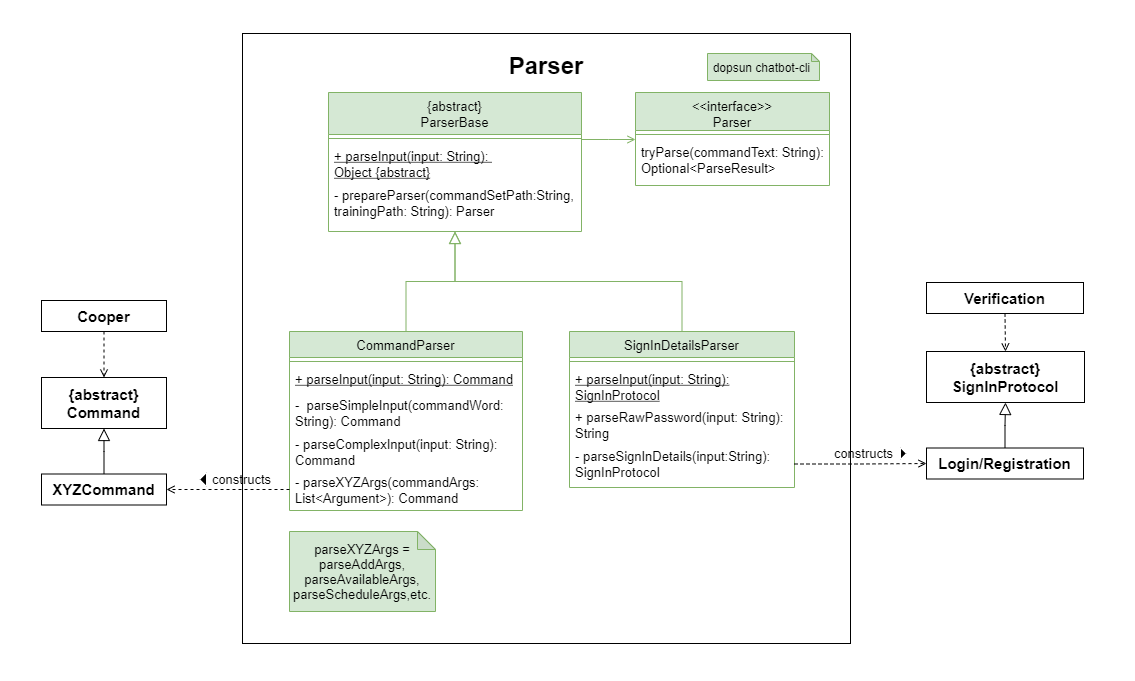

The diagram above was exported from draw.io. Its source (the exported page's mxGraphModel, read from the mxfile embedded in the PNG):
<mxGraphModel dx="1086" dy="798" grid="0" gridSize="10" guides="1" tooltips="1" connect="1" arrows="1" fold="1" page="1" pageScale="1" pageWidth="1920" pageHeight="1200" math="0" shadow="0">
  <root>
    <mxCell id="WIyWlLk6GJQsqaUBKTNV-0" />
    <mxCell id="WIyWlLk6GJQsqaUBKTNV-1" parent="WIyWlLk6GJQsqaUBKTNV-0" />
    <mxCell id="daEEJzo2GAbT-aHwd9CX-41" value="" style="rounded=0;whiteSpace=wrap;html=1;fontSize=13;strokeColor=#FFFFFF;align=right;" parent="WIyWlLk6GJQsqaUBKTNV-1" vertex="1">
      <mxGeometry x="154" y="245" width="1134" height="680" as="geometry" />
    </mxCell>
    <mxCell id="daEEJzo2GAbT-aHwd9CX-17" value="&lt;b&gt;&lt;font style=&quot;font-size: 24px&quot;&gt;Parser&lt;/font&gt;&lt;br&gt;&lt;br&gt;&lt;br&gt;&lt;br&gt;&lt;br&gt;&lt;br&gt;&lt;br&gt;&lt;br&gt;&lt;br&gt;&lt;br&gt;&lt;br&gt;&lt;br&gt;&lt;br&gt;&lt;br&gt;&lt;br&gt;&lt;br&gt;&lt;br&gt;&lt;br&gt;&lt;br&gt;&lt;br&gt;&lt;br&gt;&lt;br&gt;&lt;br&gt;&lt;br&gt;&lt;br&gt;&lt;br&gt;&lt;br&gt;&lt;br&gt;&lt;br&gt;&lt;br&gt;&lt;br&gt;&lt;br&gt;&lt;br&gt;&lt;br&gt;&lt;br&gt;&lt;br&gt;&lt;br&gt;&lt;br&gt;&lt;br&gt;&lt;br&gt;&lt;/b&gt;" style="rounded=0;whiteSpace=wrap;html=1;" parent="WIyWlLk6GJQsqaUBKTNV-1" vertex="1">
      <mxGeometry x="396" y="278" width="608" height="610" as="geometry" />
    </mxCell>
    <mxCell id="zkfFHV4jXpPFQw0GAbJ--0" value="{abstract}&#10;ParserBase" style="swimlane;fontStyle=0;align=center;verticalAlign=top;childLayout=stackLayout;horizontal=1;startSize=42;horizontalStack=0;resizeParent=1;resizeLast=0;collapsible=1;marginBottom=0;rounded=0;shadow=0;strokeWidth=1;fillColor=#d5e8d4;strokeColor=#82b366;fontSize=13;" parent="WIyWlLk6GJQsqaUBKTNV-1" vertex="1">
      <mxGeometry x="482" y="337" width="253" height="139" as="geometry">
        <mxRectangle x="230" y="140" width="160" height="26" as="alternateBounds" />
      </mxGeometry>
    </mxCell>
    <mxCell id="zkfFHV4jXpPFQw0GAbJ--4" value="" style="line;html=1;strokeWidth=1;align=left;verticalAlign=middle;spacingTop=-1;spacingLeft=3;spacingRight=3;rotatable=0;labelPosition=right;points=[];portConstraint=eastwest;fillColor=#d5e8d4;strokeColor=#82b366;fontSize=13;" parent="zkfFHV4jXpPFQw0GAbJ--0" vertex="1">
      <mxGeometry y="42" width="253" height="8" as="geometry" />
    </mxCell>
    <mxCell id="zkfFHV4jXpPFQw0GAbJ--5" value="+ parseInput(input: String): &#10;Object {abstract}" style="text;align=left;verticalAlign=top;spacingLeft=4;spacingRight=4;overflow=hidden;rotatable=0;points=[[0,0.5],[1,0.5]];portConstraint=eastwest;fontSize=13;fontStyle=4" parent="zkfFHV4jXpPFQw0GAbJ--0" vertex="1">
      <mxGeometry y="50" width="253" height="39" as="geometry" />
    </mxCell>
    <mxCell id="daEEJzo2GAbT-aHwd9CX-1" value="- prepareParser(commandSetPath:String,&#10;trainingPath: String): Parser" style="text;strokeColor=none;fillColor=none;align=left;verticalAlign=top;spacingLeft=4;spacingRight=4;overflow=hidden;rotatable=0;points=[[0,0.5],[1,0.5]];portConstraint=eastwest;fontSize=13;" parent="zkfFHV4jXpPFQw0GAbJ--0" vertex="1">
      <mxGeometry y="89" width="253" height="41" as="geometry" />
    </mxCell>
    <mxCell id="zkfFHV4jXpPFQw0GAbJ--6" value="CommandParser" style="swimlane;fontStyle=0;align=center;verticalAlign=top;childLayout=stackLayout;horizontal=1;startSize=26;horizontalStack=0;resizeParent=1;resizeLast=0;collapsible=1;marginBottom=0;rounded=0;shadow=0;strokeWidth=1;fillColor=#d5e8d4;strokeColor=#82b366;fontSize=13;" parent="WIyWlLk6GJQsqaUBKTNV-1" vertex="1">
      <mxGeometry x="443" y="576" width="233" height="179" as="geometry">
        <mxRectangle x="130" y="380" width="160" height="26" as="alternateBounds" />
      </mxGeometry>
    </mxCell>
    <mxCell id="zkfFHV4jXpPFQw0GAbJ--9" value="" style="line;html=1;strokeWidth=1;align=left;verticalAlign=middle;spacingTop=-1;spacingLeft=3;spacingRight=3;rotatable=0;labelPosition=right;points=[];portConstraint=eastwest;fillColor=#d5e8d4;strokeColor=#82b366;fontSize=13;" parent="zkfFHV4jXpPFQw0GAbJ--6" vertex="1">
      <mxGeometry y="26" width="233" height="8" as="geometry" />
    </mxCell>
    <mxCell id="zkfFHV4jXpPFQw0GAbJ--10" value="+ parseInput(input: String): Command" style="text;align=left;verticalAlign=top;spacingLeft=4;spacingRight=4;overflow=hidden;rotatable=0;points=[[0,0.5],[1,0.5]];portConstraint=eastwest;fontStyle=4;fontSize=13;" parent="zkfFHV4jXpPFQw0GAbJ--6" vertex="1">
      <mxGeometry y="34" width="233" height="26" as="geometry" />
    </mxCell>
    <mxCell id="zkfFHV4jXpPFQw0GAbJ--11" value="-  parseSimpleInput(commandWord: &#10;String): Command" style="text;align=left;verticalAlign=top;spacingLeft=4;spacingRight=4;overflow=hidden;rotatable=0;points=[[0,0.5],[1,0.5]];portConstraint=eastwest;fontSize=13;" parent="zkfFHV4jXpPFQw0GAbJ--6" vertex="1">
      <mxGeometry y="60" width="233" height="39" as="geometry" />
    </mxCell>
    <mxCell id="daEEJzo2GAbT-aHwd9CX-7" value="- parseComplexInput(input: String): &#10;Command" style="text;strokeColor=none;fillColor=none;align=left;verticalAlign=top;spacingLeft=4;spacingRight=4;overflow=hidden;rotatable=0;points=[[0,0.5],[1,0.5]];portConstraint=eastwest;fontSize=13;" parent="zkfFHV4jXpPFQw0GAbJ--6" vertex="1">
      <mxGeometry y="99" width="233" height="38" as="geometry" />
    </mxCell>
    <mxCell id="daEEJzo2GAbT-aHwd9CX-8" value="- parseXYZArgs(commandArgs: &#10;List&lt;Argument&gt;): Command" style="text;strokeColor=none;fillColor=none;align=left;verticalAlign=top;spacingLeft=4;spacingRight=4;overflow=hidden;rotatable=0;points=[[0,0.5],[1,0.5]];portConstraint=eastwest;fontSize=13;" parent="zkfFHV4jXpPFQw0GAbJ--6" vertex="1">
      <mxGeometry y="137" width="233" height="42" as="geometry" />
    </mxCell>
    <mxCell id="zkfFHV4jXpPFQw0GAbJ--12" value="" style="endArrow=block;endSize=10;endFill=0;shadow=0;strokeWidth=1;rounded=0;edgeStyle=elbowEdgeStyle;elbow=vertical;fillColor=#d5e8d4;strokeColor=#82b366;fontSize=13;" parent="WIyWlLk6GJQsqaUBKTNV-1" source="zkfFHV4jXpPFQw0GAbJ--6" target="zkfFHV4jXpPFQw0GAbJ--0" edge="1">
      <mxGeometry width="160" relative="1" as="geometry">
        <mxPoint x="627" y="419" as="sourcePoint" />
        <mxPoint x="627" y="419" as="targetPoint" />
      </mxGeometry>
    </mxCell>
    <mxCell id="zkfFHV4jXpPFQw0GAbJ--13" value="SignInDetailsParser" style="swimlane;fontStyle=0;align=center;verticalAlign=top;childLayout=stackLayout;horizontal=1;startSize=26;horizontalStack=0;resizeParent=1;resizeLast=0;collapsible=1;marginBottom=0;rounded=0;shadow=0;strokeWidth=1;fillColor=#d5e8d4;strokeColor=#82b366;fontSize=13;" parent="WIyWlLk6GJQsqaUBKTNV-1" vertex="1">
      <mxGeometry x="723" y="576" width="225" height="156" as="geometry">
        <mxRectangle x="340" y="380" width="170" height="26" as="alternateBounds" />
      </mxGeometry>
    </mxCell>
    <mxCell id="zkfFHV4jXpPFQw0GAbJ--15" value="" style="line;html=1;strokeWidth=1;align=left;verticalAlign=middle;spacingTop=-1;spacingLeft=3;spacingRight=3;rotatable=0;labelPosition=right;points=[];portConstraint=eastwest;fillColor=#d5e8d4;strokeColor=#82b366;fontSize=13;" parent="zkfFHV4jXpPFQw0GAbJ--13" vertex="1">
      <mxGeometry y="26" width="225" height="8" as="geometry" />
    </mxCell>
    <mxCell id="zkfFHV4jXpPFQw0GAbJ--14" value="+ parseInput(input: String): &#10;SignInProtocol" style="text;align=left;verticalAlign=top;spacingLeft=4;spacingRight=4;overflow=hidden;rotatable=0;points=[[0,0.5],[1,0.5]];portConstraint=eastwest;fontSize=13;fontStyle=4" parent="zkfFHV4jXpPFQw0GAbJ--13" vertex="1">
      <mxGeometry y="34" width="225" height="38" as="geometry" />
    </mxCell>
    <mxCell id="daEEJzo2GAbT-aHwd9CX-5" value="+ parseRawPassword(input: String): &#10;String" style="text;strokeColor=none;fillColor=none;align=left;verticalAlign=top;spacingLeft=4;spacingRight=4;overflow=hidden;rotatable=0;points=[[0,0.5],[1,0.5]];portConstraint=eastwest;fontSize=13;" parent="zkfFHV4jXpPFQw0GAbJ--13" vertex="1">
      <mxGeometry y="72" width="225" height="39" as="geometry" />
    </mxCell>
    <mxCell id="daEEJzo2GAbT-aHwd9CX-6" value="- parseSignInDetails(input:String): &#10;SignInProtocol" style="text;strokeColor=none;fillColor=none;align=left;verticalAlign=top;spacingLeft=4;spacingRight=4;overflow=hidden;rotatable=0;points=[[0,0.5],[1,0.5]];portConstraint=eastwest;fontSize=13;" parent="zkfFHV4jXpPFQw0GAbJ--13" vertex="1">
      <mxGeometry y="111" width="225" height="43" as="geometry" />
    </mxCell>
    <mxCell id="zkfFHV4jXpPFQw0GAbJ--16" value="" style="endArrow=block;endSize=10;endFill=0;shadow=0;strokeWidth=1;rounded=0;edgeStyle=elbowEdgeStyle;elbow=vertical;fillColor=#d5e8d4;strokeColor=#82b366;fontSize=13;" parent="WIyWlLk6GJQsqaUBKTNV-1" source="zkfFHV4jXpPFQw0GAbJ--13" target="zkfFHV4jXpPFQw0GAbJ--0" edge="1">
      <mxGeometry width="160" relative="1" as="geometry">
        <mxPoint x="637" y="589" as="sourcePoint" />
        <mxPoint x="737" y="487" as="targetPoint" />
      </mxGeometry>
    </mxCell>
    <mxCell id="zkfFHV4jXpPFQw0GAbJ--17" value="&lt;&lt;interface&gt;&gt;&#10;Parser" style="swimlane;fontStyle=0;align=center;verticalAlign=top;childLayout=stackLayout;horizontal=1;startSize=38;horizontalStack=0;resizeParent=1;resizeLast=0;collapsible=1;marginBottom=0;rounded=0;shadow=0;strokeWidth=1;fillColor=#d5e8d4;strokeColor=#82b366;fontSize=13;" parent="WIyWlLk6GJQsqaUBKTNV-1" vertex="1">
      <mxGeometry x="789" y="337" width="194" height="93" as="geometry">
        <mxRectangle x="550" y="140" width="160" height="26" as="alternateBounds" />
      </mxGeometry>
    </mxCell>
    <mxCell id="zkfFHV4jXpPFQw0GAbJ--23" value="" style="line;html=1;strokeWidth=1;align=left;verticalAlign=middle;spacingTop=-1;spacingLeft=3;spacingRight=3;rotatable=0;labelPosition=right;points=[];portConstraint=eastwest;fillColor=#d5e8d4;strokeColor=#82b366;fontSize=13;" parent="zkfFHV4jXpPFQw0GAbJ--17" vertex="1">
      <mxGeometry y="38" width="194" height="8" as="geometry" />
    </mxCell>
    <mxCell id="daEEJzo2GAbT-aHwd9CX-2" value="tryParse(commandText: String): &#10;Optional&lt;ParseResult&gt;" style="text;strokeColor=none;fillColor=none;align=left;verticalAlign=top;spacingLeft=4;spacingRight=4;overflow=hidden;rotatable=0;points=[[0,0.5],[1,0.5]];portConstraint=eastwest;fontSize=13;" parent="zkfFHV4jXpPFQw0GAbJ--17" vertex="1">
      <mxGeometry y="46" width="194" height="42" as="geometry" />
    </mxCell>
    <mxCell id="zkfFHV4jXpPFQw0GAbJ--26" value="" style="endArrow=open;shadow=0;strokeWidth=1;rounded=0;endFill=1;edgeStyle=elbowEdgeStyle;elbow=vertical;fillColor=#d5e8d4;strokeColor=#82b366;fontSize=13;" parent="WIyWlLk6GJQsqaUBKTNV-1" source="zkfFHV4jXpPFQw0GAbJ--0" target="zkfFHV4jXpPFQw0GAbJ--17" edge="1">
      <mxGeometry x="0.5" y="41" relative="1" as="geometry">
        <mxPoint x="715" y="409" as="sourcePoint" />
        <mxPoint x="875" y="409" as="targetPoint" />
        <mxPoint x="-40" y="32" as="offset" />
      </mxGeometry>
    </mxCell>
    <mxCell id="daEEJzo2GAbT-aHwd9CX-10" value="parseXYZArgs = parseAddArgs, parseAvailableArgs, parseScheduleArgs,etc." style="shape=note;whiteSpace=wrap;html=1;backgroundOutline=1;darkOpacity=0.05;align=center;size=18;fillColor=#d5e8d4;strokeColor=#82b366;fontSize=13;" parent="WIyWlLk6GJQsqaUBKTNV-1" vertex="1">
      <mxGeometry x="443" y="776" width="146" height="80" as="geometry" />
    </mxCell>
    <mxCell id="daEEJzo2GAbT-aHwd9CX-16" value="dopsun chatbot-cli&amp;nbsp;" style="shape=note;whiteSpace=wrap;html=1;backgroundOutline=1;darkOpacity=0.05;align=center;size=8;fillColor=#d5e8d4;strokeColor=#82b366;" parent="WIyWlLk6GJQsqaUBKTNV-1" vertex="1">
      <mxGeometry x="861" y="298" width="112" height="27" as="geometry" />
    </mxCell>
    <mxCell id="daEEJzo2GAbT-aHwd9CX-19" value="&lt;font&gt;&lt;b&gt;&lt;font style=&quot;font-size: 15px&quot;&gt;XYZCommand&lt;/font&gt;&lt;/b&gt;&lt;br&gt;&lt;/font&gt;" style="rounded=0;whiteSpace=wrap;html=1;" parent="WIyWlLk6GJQsqaUBKTNV-1" vertex="1">
      <mxGeometry x="195" y="718.5" width="125" height="31" as="geometry" />
    </mxCell>
    <mxCell id="daEEJzo2GAbT-aHwd9CX-21" style="edgeStyle=orthogonalEdgeStyle;rounded=0;orthogonalLoop=1;jettySize=auto;html=1;exitX=0;exitY=0.5;exitDx=0;exitDy=0;entryX=1;entryY=0.5;entryDx=0;entryDy=0;dashed=1;fontSize=13;strokeWidth=1;endArrow=open;endFill=0;" parent="WIyWlLk6GJQsqaUBKTNV-1" source="daEEJzo2GAbT-aHwd9CX-8" target="daEEJzo2GAbT-aHwd9CX-19" edge="1">
      <mxGeometry relative="1" as="geometry">
        <Array as="points">
          <mxPoint x="366" y="734" />
          <mxPoint x="366" y="734" />
        </Array>
      </mxGeometry>
    </mxCell>
    <mxCell id="daEEJzo2GAbT-aHwd9CX-26" value="" style="triangle;aspect=fixed;fillColor=#000000;fontSize=13;strokeColor=#FFFFFF;" parent="WIyWlLk6GJQsqaUBKTNV-1" vertex="1">
      <mxGeometry x="1054" y="692" width="6" height="12" as="geometry" />
    </mxCell>
    <mxCell id="daEEJzo2GAbT-aHwd9CX-28" value="constructs" style="text;html=1;align=center;verticalAlign=middle;resizable=0;points=[];autosize=1;strokeColor=none;fillColor=none;fontSize=13;" parent="WIyWlLk6GJQsqaUBKTNV-1" vertex="1">
      <mxGeometry x="982" y="688" width="69" height="20" as="geometry" />
    </mxCell>
    <mxCell id="daEEJzo2GAbT-aHwd9CX-29" value="" style="triangle;aspect=fixed;fillColor=#000000;fontSize=13;strokeColor=#FFFFFF;rotation=-180;" parent="WIyWlLk6GJQsqaUBKTNV-1" vertex="1">
      <mxGeometry x="353" y="717" width="7" height="14" as="geometry" />
    </mxCell>
    <mxCell id="daEEJzo2GAbT-aHwd9CX-30" value="constructs" style="text;html=1;align=center;verticalAlign=middle;resizable=0;points=[];autosize=1;strokeColor=none;fillColor=none;fontSize=13;" parent="WIyWlLk6GJQsqaUBKTNV-1" vertex="1">
      <mxGeometry x="360" y="714" width="69" height="20" as="geometry" />
    </mxCell>
    <mxCell id="daEEJzo2GAbT-aHwd9CX-32" value="&lt;font style=&quot;font-size: 15px&quot;&gt;&lt;b&gt;&lt;font style=&quot;font-size: 15px&quot;&gt;{abstract}&lt;br&gt;&lt;/font&gt;Command&lt;/b&gt;&lt;br&gt;&lt;/font&gt;" style="rounded=0;whiteSpace=wrap;html=1;" parent="WIyWlLk6GJQsqaUBKTNV-1" vertex="1">
      <mxGeometry x="195" y="622" width="125" height="51" as="geometry" />
    </mxCell>
    <mxCell id="daEEJzo2GAbT-aHwd9CX-36" value="" style="endArrow=block;endSize=10;endFill=0;shadow=0;strokeWidth=1;rounded=0;edgeStyle=elbowEdgeStyle;elbow=vertical;fontSize=13;exitX=0.5;exitY=0;exitDx=0;exitDy=0;entryX=0.5;entryY=1;entryDx=0;entryDy=0;" parent="WIyWlLk6GJQsqaUBKTNV-1" source="daEEJzo2GAbT-aHwd9CX-19" target="daEEJzo2GAbT-aHwd9CX-32" edge="1">
      <mxGeometry width="160" relative="1" as="geometry">
        <mxPoint x="861.5" y="596" as="sourcePoint" />
        <mxPoint x="635.5" y="492.9999999999998" as="targetPoint" />
      </mxGeometry>
    </mxCell>
    <mxCell id="daEEJzo2GAbT-aHwd9CX-37" value="&lt;font&gt;&lt;b&gt;&lt;font style=&quot;font-size: 15px&quot;&gt;Login/Registration&lt;/font&gt;&lt;/b&gt;&lt;br&gt;&lt;/font&gt;" style="rounded=0;whiteSpace=wrap;html=1;" parent="WIyWlLk6GJQsqaUBKTNV-1" vertex="1">
      <mxGeometry x="1080" y="692.5" width="157" height="31" as="geometry" />
    </mxCell>
    <mxCell id="daEEJzo2GAbT-aHwd9CX-38" value="&lt;font style=&quot;font-size: 15px&quot;&gt;&lt;b&gt;&lt;font style=&quot;font-size: 15px&quot;&gt;{abstract}&lt;br&gt;&lt;/font&gt;SignInProtocol&lt;/b&gt;&lt;br&gt;&lt;/font&gt;" style="rounded=0;whiteSpace=wrap;html=1;" parent="WIyWlLk6GJQsqaUBKTNV-1" vertex="1">
      <mxGeometry x="1080" y="596" width="158" height="51" as="geometry" />
    </mxCell>
    <mxCell id="daEEJzo2GAbT-aHwd9CX-39" value="" style="endArrow=block;endSize=10;endFill=0;shadow=0;strokeWidth=1;rounded=0;edgeStyle=elbowEdgeStyle;elbow=vertical;fontSize=13;exitX=0.5;exitY=0;exitDx=0;exitDy=0;entryX=0.5;entryY=1;entryDx=0;entryDy=0;" parent="WIyWlLk6GJQsqaUBKTNV-1" source="daEEJzo2GAbT-aHwd9CX-37" target="daEEJzo2GAbT-aHwd9CX-38" edge="1">
      <mxGeometry width="160" relative="1" as="geometry">
        <mxPoint x="1746.5" y="570" as="sourcePoint" />
        <mxPoint x="1520.5" y="466.9999999999998" as="targetPoint" />
      </mxGeometry>
    </mxCell>
    <mxCell id="daEEJzo2GAbT-aHwd9CX-40" style="edgeStyle=orthogonalEdgeStyle;rounded=0;orthogonalLoop=1;jettySize=auto;html=1;exitX=1;exitY=0.5;exitDx=0;exitDy=0;entryX=0;entryY=0.5;entryDx=0;entryDy=0;dashed=1;fontSize=13;startArrow=none;startFill=0;strokeWidth=1;endArrow=open;endFill=0;" parent="WIyWlLk6GJQsqaUBKTNV-1" source="daEEJzo2GAbT-aHwd9CX-6" target="daEEJzo2GAbT-aHwd9CX-37" edge="1">
      <mxGeometry relative="1" as="geometry" />
    </mxCell>
    <mxCell id="daEEJzo2GAbT-aHwd9CX-44" style="edgeStyle=orthogonalEdgeStyle;rounded=0;orthogonalLoop=1;jettySize=auto;html=1;exitX=0.5;exitY=1;exitDx=0;exitDy=0;entryX=0.5;entryY=0;entryDx=0;entryDy=0;dashed=1;fontSize=13;startArrow=none;startFill=0;strokeWidth=1;endArrow=open;endFill=0;" parent="WIyWlLk6GJQsqaUBKTNV-1" source="daEEJzo2GAbT-aHwd9CX-42" target="daEEJzo2GAbT-aHwd9CX-32" edge="1">
      <mxGeometry relative="1" as="geometry" />
    </mxCell>
    <mxCell id="daEEJzo2GAbT-aHwd9CX-42" value="&lt;font&gt;&lt;b&gt;&lt;font style=&quot;font-size: 15px&quot;&gt;Cooper&lt;/font&gt;&lt;/b&gt;&lt;br&gt;&lt;/font&gt;" style="rounded=0;whiteSpace=wrap;html=1;" parent="WIyWlLk6GJQsqaUBKTNV-1" vertex="1">
      <mxGeometry x="195" y="545" width="125" height="31" as="geometry" />
    </mxCell>
    <mxCell id="daEEJzo2GAbT-aHwd9CX-46" style="edgeStyle=orthogonalEdgeStyle;rounded=0;orthogonalLoop=1;jettySize=auto;html=1;exitX=0.5;exitY=1;exitDx=0;exitDy=0;entryX=0.5;entryY=0;entryDx=0;entryDy=0;dashed=1;fontSize=13;startArrow=none;startFill=0;strokeWidth=1;endArrow=open;endFill=0;" parent="WIyWlLk6GJQsqaUBKTNV-1" source="daEEJzo2GAbT-aHwd9CX-45" target="daEEJzo2GAbT-aHwd9CX-38" edge="1">
      <mxGeometry relative="1" as="geometry" />
    </mxCell>
    <mxCell id="daEEJzo2GAbT-aHwd9CX-45" value="&lt;font&gt;&lt;b&gt;&lt;font style=&quot;font-size: 15px&quot;&gt;Verification&lt;/font&gt;&lt;/b&gt;&lt;br&gt;&lt;/font&gt;" style="rounded=0;whiteSpace=wrap;html=1;" parent="WIyWlLk6GJQsqaUBKTNV-1" vertex="1">
      <mxGeometry x="1080" y="527" width="157" height="31" as="geometry" />
    </mxCell>
  </root>
</mxGraphModel>